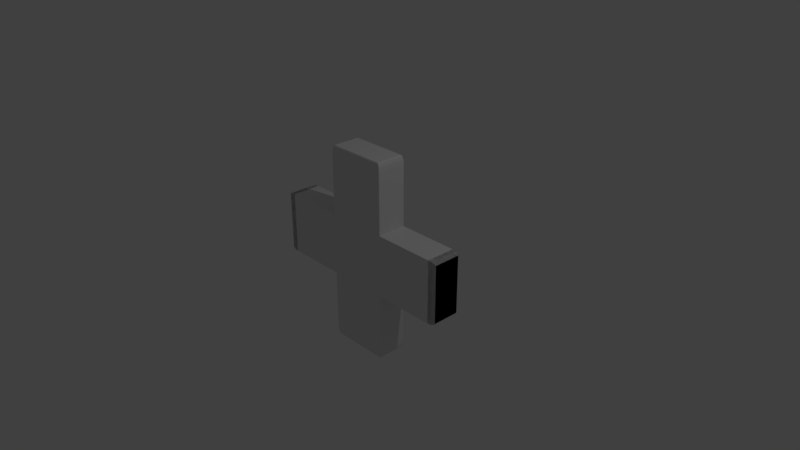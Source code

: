 # Source: healthsign.blend  (saved by Blender 2.78.0; exported with 4.5.12 LTS)
import bpy
from mathutils import Matrix  # noqa: F401  (used for matrix-valued properties, if any)

bpy.ops.wm.read_factory_settings(use_empty=True)
scene = bpy.context.scene
scene.name = 'Scene'

# ---- collections
col_collection_1 = bpy.data.collections.new('Collection 1'); scene.collection.children.link(col_collection_1)

# ---- materials (node trees are filled in below, after node groups)
mat_material = bpy.data.materials.new('Material')
mat_material.alpha_threshold = 0.0
mat_material.use_transparent_shadow = False
mat_material.roughness = 0.5
mat_material.line_color = (0.0, 0.0, 0.0, 1.0)

# ---- material node trees

# ---- world
world_world = bpy.data.worlds.new('World'); scene.world = world_world
world_world.color = (0.05088, 0.05088, 0.05088)
world_world.use_sun_shadow = False
world_world.sun_shadow_jitter_overblur = 0.0
world_world.cycles.sampling_method = 'MANUAL'

# ---- cameras
cam_camera = bpy.data.cameras.new('Camera')
cam_camera.clip_end = 100.0
cam_camera.lens = 35.0
cam_camera.sensor_width = 32.0
cam_camera.sensor_height = 18.0
cam_camera.ortho_scale = 7.314
cam_camera.dof.focus_distance = 0.0
cam_camera.dof.aperture_fstop = 128.0

# ---- lights
light_lamp = bpy.data.lights.new('Lamp', 'POINT')
light_lamp.transmission_factor = 0.0
light_lamp.cutoff_distance = 30.0
light_lamp.energy = 100.0
light_lamp.shadow_buffer_clip_start = 1.001
light_lamp.shadow_soft_size = 0.1
light_lamp.shadow_maximum_resolution = 0.006
light_lamp.use_absolute_resolution = True

# ---- meshes
me_cube = bpy.data.meshes.new('Cube')
me_cube.from_pydata([(1.377, 0.1859, -0.3396), (1.267, 0.202, -0.3739), (1.362, 0.194, -0.3568), (1.322, 0.1999, -0.3693), (1.377, -0.1859, -0.3396), (1.267, -0.202, -0.3739), (1.362, -0.194, -0.3568), (1.322, -0.1999, -0.3693), (1.377, -0.1859, 0.4495), (1.267, -0.202, 0.4838), (1.362, -0.194, 0.4666), (1.322, -0.1999, 0.4792), (1.377, 0.1859, 0.4495), (1.267, 0.202, 0.4838), (1.362, 0.194, 0.4666), (1.322, 0.1999, 0.4792), (-1.377, 0.1859, -0.3396), (-1.267, 0.202, -0.3739), (-1.362, 0.194, -0.3568), (-1.322, 0.1999, -0.3693), (-1.267, -0.202, -0.3739), (-1.377, -0.1859, -0.3396), (-1.322, -0.1999, -0.3693), (-1.362, -0.194, -0.3568), (-1.267, -0.202, 0.4838), (-1.377, -0.1859, 0.4495), (-1.322, -0.1999, 0.4792), (-1.362, -0.194, 0.4666), (-1.377, 0.1859, 0.4495), (-1.267, 0.202, 0.4838), (-1.362, 0.194, 0.4666), (-1.322, 0.1999, 0.4792), (1.377, 0.1859, -0.3396), (1.267, 0.202, -0.3739), (1.362, 0.194, -0.3568), (1.322, 0.1999, -0.3693), (1.377, -0.1859, -0.3396), (1.267, -0.202, -0.3739), (1.362, -0.194, -0.3568), (1.322, -0.1999, -0.3693), (1.377, -0.1859, 0.4495), (1.267, -0.202, 0.4838), (1.362, -0.194, 0.4666), (1.322, -0.1999, 0.4792), (1.377, 0.1859, 0.4495), (1.267, 0.202, 0.4838), (1.362, 0.194, 0.4666), (1.322, 0.1999, 0.4792), (-1.377, 0.1859, -0.3396), (-1.267, 0.202, -0.3739), (-1.362, 0.194, -0.3568), (-1.322, 0.1999, -0.3693), (-1.267, -0.202, -0.3739), (-1.377, -0.1859, -0.3396), (-1.322, -0.1999, -0.3693), (-1.362, -0.194, -0.3568), (-1.267, -0.202, 0.4838), (-1.377, -0.1859, 0.4495), (-1.322, -0.1999, 0.4792), (-1.362, -0.194, 0.4666), (-1.377, 0.1859, 0.4495), (-1.267, 0.202, 0.4838), (-1.362, 0.194, 0.4666), (-1.322, 0.1999, 0.4792), (0.3945, 0.1859, 1.432), (0.4288, 0.202, 1.322), (0.4117, 0.194, 1.417), (0.4242, 0.1999, 1.377), (0.3945, -0.1859, 1.432), (0.4288, -0.202, 1.322), (0.4117, -0.194, 1.417), (0.4242, -0.1999, 1.377), (-0.3945, -0.1859, 1.432), (-0.4288, -0.202, 1.322), (-0.4117, -0.194, 1.417), (-0.4242, -0.1999, 1.377), (-0.3945, 0.1859, 1.432), (-0.4288, 0.202, 1.322), (-0.4117, 0.194, 1.417), (-0.4242, 0.1999, 1.377), (0.3945, 0.1859, -1.322), (0.4288, 0.202, -1.212), (0.4117, 0.194, -1.308), (0.4242, 0.1999, -1.267), (0.4288, -0.202, -1.212), (0.3945, -0.1859, -1.322), (0.4242, -0.1999, -1.267), (0.4117, -0.194, -1.308), (-0.4288, -0.202, -1.212), (-0.3945, -0.1859, -1.322), (-0.4242, -0.1999, -1.267), (-0.4117, -0.194, -1.308), (-0.3945, 0.1859, -1.322), (-0.4288, 0.202, -1.212), (-0.4117, 0.194, -1.308), (-0.4242, 0.1999, -1.267), (0.4288, 0.202, 0.4838), (-0.4288, 0.202, 0.4838), (0.4288, 0.202, -0.3739), (-0.4288, 0.202, -0.3739), (0.4288, -0.202, -0.3739), (-0.4288, -0.202, 0.4838), (0.4288, -0.202, 0.4838), (-0.4288, -0.202, -0.3739)], [(1, 17), (29, 13), (100, 102), (103, 101)], [(77, 65, 96, 97), (61, 97, 99, 49), (0, 12, 8, 4), (20, 5, 9, 24), (0, 4, 6, 2), (2, 6, 7, 3), (3, 7, 5, 1), (1, 13, 15, 3), (3, 15, 14, 2), (2, 14, 12, 0), (4, 8, 10, 6), (6, 10, 11, 7), (7, 11, 9, 5), (8, 12, 14, 10), (10, 14, 15, 11), (11, 15, 13, 9), (93, 99, 98, 81), (17, 20, 22, 19), (19, 22, 23, 18), (18, 23, 21, 16), (16, 28, 30, 18), (18, 30, 31, 19), (19, 31, 29, 17), (20, 24, 26, 22), (22, 26, 27, 23), (23, 27, 25, 21), (24, 29, 31, 26), (26, 31, 30, 27), (27, 30, 28, 25), (16, 21, 25, 28), (45, 33, 98, 96), (96, 102, 41, 45), (32, 44, 40, 36), (32, 36, 38, 34), (34, 38, 39, 35), (35, 39, 37, 33), (33, 45, 47, 35), (35, 47, 46, 34), (34, 46, 44, 32), (36, 40, 42, 38), (38, 42, 43, 39), (39, 43, 41, 37), (40, 44, 46, 42), (42, 46, 47, 43), (43, 47, 45, 41), (49, 52, 54, 51), (51, 54, 55, 50), (50, 55, 53, 48), (48, 60, 62, 50), (50, 62, 63, 51), (51, 63, 61, 49), (52, 56, 58, 54), (54, 58, 59, 55), (55, 59, 57, 53), (56, 61, 63, 58), (58, 63, 62, 59), (59, 62, 60, 57), (48, 53, 57, 60), (65, 69, 102, 96), (97, 101, 73, 77), (64, 76, 72, 68), (64, 68, 70, 66), (66, 70, 71, 67), (67, 71, 69, 65), (65, 77, 79, 67), (67, 79, 78, 66), (66, 78, 76, 64), (68, 72, 74, 70), (70, 74, 75, 71), (71, 75, 73, 69), (72, 76, 78, 74), (74, 78, 79, 75), (75, 79, 77, 73), (84, 81, 98, 100), (81, 84, 86, 83), (83, 86, 87, 82), (82, 87, 85, 80), (80, 92, 94, 82), (82, 94, 95, 83), (83, 95, 93, 81), (84, 88, 90, 86), (86, 90, 91, 87), (87, 91, 89, 85), (88, 93, 95, 90), (90, 95, 94, 91), (91, 94, 92, 89), (80, 85, 89, 92), (37, 100, 98, 33), (96, 98, 99, 97), (88, 103, 99, 93), (101, 102, 69, 73), (88, 84, 100, 103), (52, 49, 99, 103), (56, 101, 97, 61)])
_uv = me_cube.uv_layers.new(name='UVMap')
_uv.uv.foreach_set('vector', [0.2953, 0.9098, 0.1272, 0.9008, 0.1089, 0.7264, 0.3242, 0.7264, 0.07292, 0.1598, 0.2436, 0.1349, 0.2435, 0.3339, 0.0788, 0.316, 0.7705, 0.4835, 0.7697, 0.617, 0.707, 0.6168, 0.7079, 0.4833, 0.1348, 0.4581, 0.6848, 0.4581, 0.6848, 0.6442, 0.1348, 0.6442, 0.7705, 0.4835, 0.7079, 0.4833, 0.7047, 0.4791, 0.7737, 0.4793, 0.7737, 0.4793, 0.7047, 0.4791, 0.6966, 0.4706, 0.7814, 0.4701, 0.7814, 0.4701, 0.6966, 0.4706, 0.6848, 0.4581, 0.7928, 0.4562, 0.7928, 0.4562, 0.7928, 0.6423, 0.7809, 0.6298, 0.7814, 0.4701, 0.7814, 0.4701, 0.7809, 0.6298, 0.7728, 0.6213, 0.7737, 0.4793, 0.7737, 0.4793, 0.7728, 0.6213, 0.7697, 0.617, 0.7705, 0.4835, 0.7079, 0.4833, 0.707, 0.6168, 0.7038, 0.6211, 0.7047, 0.4791, 0.7047, 0.4791, 0.7038, 0.6211, 0.6961, 0.6303, 0.6966, 0.4706, 0.6966, 0.4706, 0.6961, 0.6303, 0.6848, 0.6442, 0.6848, 0.4581, 0.707, 0.6168, 0.7697, 0.617, 0.7728, 0.6213, 0.7038, 0.6211, 0.7038, 0.6211, 0.7728, 0.6213, 0.7809, 0.6298, 0.6961, 0.6303, 0.6961, 0.6303, 0.7809, 0.6298, 0.7928, 0.6423, 0.6848, 0.6442, 0.6885, 0.7984, 0.709, 0.9821, 0.4959, 0.9748, 0.5211, 0.799, 0.02677, 0.4581, 0.1348, 0.4581, 0.1234, 0.4717, 0.03864, 0.4708, 0.03864, 0.4708, 0.1234, 0.4717, 0.1157, 0.4809, 0.04674, 0.4794, 0.04674, 0.4794, 0.1157, 0.4809, 0.1125, 0.485, 0.04987, 0.4837, 0.04987, 0.4837, 0.04907, 0.6173, 0.04585, 0.6214, 0.04674, 0.4794, 0.04674, 0.4794, 0.04585, 0.6214, 0.03813, 0.6305, 0.03864, 0.4708, 0.03864, 0.4708, 0.03813, 0.6305, 0.02677, 0.6442, 0.02677, 0.4581, 0.1348, 0.4581, 0.1348, 0.6442, 0.1229, 0.6315, 0.1234, 0.4717, 0.1234, 0.4717, 0.1229, 0.6315, 0.1148, 0.6229, 0.1157, 0.4809, 0.1157, 0.4809, 0.1148, 0.6229, 0.1117, 0.6186, 0.1125, 0.485, 0.1348, 0.6442, 0.02677, 0.6442, 0.03813, 0.6305, 0.1229, 0.6315, 0.1229, 0.6315, 0.03813, 0.6305, 0.04585, 0.6214, 0.1148, 0.6229, 0.1148, 0.6229, 0.04585, 0.6214, 0.04907, 0.6173, 0.1117, 0.6186, 0.04987, 0.4837, 0.1125, 0.485, 0.1117, 0.6186, 0.04907, 0.6173, 0.6129, 0.1606, 0.6074, 0.3168, 0.4425, 0.334, 0.4426, 0.135, 0.4426, 0.135, 0.4614, 0.04367, 0.6474, 0.08957, 0.6129, 0.1606, 0.9455, 0.4328, 0.9455, 0.6058, 0.864, 0.6057, 0.8641, 0.4328, 0.6288, 0.3108, 0.6578, 0.3764, 0.654, 0.3799, 0.6252, 0.3127, 0.6252, 0.3127, 0.654, 0.3799, 0.6465, 0.3844, 0.6176, 0.3147, 0.6176, 0.3147, 0.6465, 0.3844, 0.6363, 0.389, 0.6074, 0.3168, 0.6074, 0.3168, 0.6129, 0.1606, 0.6231, 0.1632, 0.6176, 0.3147, 0.6176, 0.3147, 0.6231, 0.1632, 0.6308, 0.1657, 0.6252, 0.3127, 0.6252, 0.3127, 0.6308, 0.1657, 0.6341, 0.1679, 0.6288, 0.3108, 0.8641, 0.4328, 0.864, 0.6057, 0.8603, 0.6095, 0.8604, 0.429, 0.8604, 0.429, 0.8603, 0.6095, 0.8514, 0.6122, 0.8514, 0.4262, 0.8514, 0.4262, 0.8514, 0.6122, 0.8393, 0.6132, 0.8394, 0.4252, 0.6683, 0.1043, 0.6341, 0.1679, 0.6308, 0.1657, 0.6652, 0.1008, 0.6652, 0.1008, 0.6308, 0.1657, 0.6231, 0.1632, 0.6576, 0.09526, 0.6576, 0.09526, 0.6231, 0.1632, 0.6129, 0.1606, 0.6474, 0.08957, 0.0788, 0.316, 0.04912, 0.3881, 0.03873, 0.3832, 0.0685, 0.314, 0.0685, 0.314, 0.03873, 0.3832, 0.03087, 0.3782, 0.06062, 0.3121, 0.06062, 0.3121, 0.03087, 0.3782, 0.02757, 0.375, 0.05726, 0.3102, 0.05726, 0.3102, 0.05196, 0.1673, 0.05541, 0.1651, 0.06062, 0.3121, 0.06062, 0.3121, 0.05541, 0.1651, 0.0629, 0.1626, 0.0685, 0.314, 0.0685, 0.314, 0.0629, 0.1626, 0.07292, 0.1598, 0.0788, 0.316, 0.9894, 0.1604, 0.9894, 0.3484, 0.9773, 0.3474, 0.9773, 0.1614, 0.9773, 0.1614, 0.9773, 0.3474, 0.9683, 0.3446, 0.9683, 0.1641, 0.9683, 0.1641, 0.9683, 0.3446, 0.9647, 0.3409, 0.9647, 0.1679, 0.03929, 0.08863, 0.07292, 0.1598, 0.0629, 0.1626, 0.02926, 0.09398, 0.02926, 0.09398, 0.0629, 0.1626, 0.05541, 0.1651, 0.02193, 0.09903, 0.02193, 0.09903, 0.05541, 0.1651, 0.05196, 0.1673, 0.01834, 0.1029, 0.8832, 0.1679, 0.9647, 0.1679, 0.9647, 0.3409, 0.8832, 0.3409, 0.1272, 0.9008, 0.04751, 0.9297, 0.01781, 0.7407, 0.1089, 0.7264, 0.3242, 0.7264, 0.4227, 0.7476, 0.3714, 0.9479, 0.2953, 0.9098, 0.8596, 0.4015, 0.6866, 0.4015, 0.6866, 0.32, 0.8596, 0.32, 0.1331, 0.924, 0.06067, 0.9536, 0.05692, 0.9494, 0.1311, 0.9201, 0.1311, 0.9201, 0.05692, 0.9494, 0.05224, 0.941, 0.1291, 0.9118, 0.1291, 0.9118, 0.05224, 0.941, 0.04751, 0.9297, 0.1272, 0.9008, 0.1272, 0.9008, 0.2953, 0.9098, 0.2923, 0.9207, 0.1291, 0.9118, 0.1291, 0.9118, 0.2923, 0.9207, 0.2895, 0.929, 0.1311, 0.9201, 0.1311, 0.9201, 0.2895, 0.929, 0.2871, 0.9324, 0.1331, 0.924, 0.8596, 0.32, 0.6866, 0.32, 0.6828, 0.3163, 0.8633, 0.3163, 0.8633, 0.3163, 0.6828, 0.3163, 0.6801, 0.3074, 0.8661, 0.3074, 0.8661, 0.3074, 0.6801, 0.3074, 0.6791, 0.2953, 0.8671, 0.2953, 0.3552, 0.9703, 0.2871, 0.9324, 0.2895, 0.929, 0.359, 0.967, 0.359, 0.967, 0.2895, 0.929, 0.2923, 0.9207, 0.3651, 0.9589, 0.3651, 0.9589, 0.2923, 0.9207, 0.2953, 0.9098, 0.3714, 0.9479, 0.4449, 0.7646, 0.5211, 0.799, 0.4959, 0.9748, 0.4017, 0.9571, 0.5211, 0.799, 0.4449, 0.7646, 0.4506, 0.7537, 0.5236, 0.7881, 0.5236, 0.7881, 0.4506, 0.7537, 0.4562, 0.7455, 0.5259, 0.7797, 0.5259, 0.7797, 0.4562, 0.7455, 0.4598, 0.742, 0.5281, 0.7762, 0.5281, 0.7762, 0.6813, 0.7757, 0.6835, 0.7795, 0.5259, 0.7797, 0.5259, 0.7797, 0.6835, 0.7795, 0.6859, 0.7876, 0.5236, 0.7881, 0.5236, 0.7881, 0.6859, 0.7876, 0.6885, 0.7984, 0.5211, 0.799, 0.9959, 0.7291, 0.8079, 0.7291, 0.8089, 0.717, 0.9949, 0.717, 0.9949, 0.717, 0.8089, 0.717, 0.8116, 0.7081, 0.9921, 0.7081, 0.9921, 0.7081, 0.8116, 0.7081, 0.8154, 0.7044, 0.9883, 0.7044, 0.766, 0.765, 0.6885, 0.7984, 0.6859, 0.7876, 0.7606, 0.7541, 0.7606, 0.7541, 0.6859, 0.7876, 0.6835, 0.7795, 0.7555, 0.746, 0.7555, 0.746, 0.6835, 0.7795, 0.6813, 0.7757, 0.7515, 0.742, 0.9883, 0.6229, 0.9883, 0.7044, 0.8154, 0.7044, 0.8154, 0.6229, 0.6363, 0.389, 0.4556, 0.4224, 0.4425, 0.334, 0.6074, 0.3168, 0.4426, 0.135, 0.4425, 0.334, 0.2435, 0.3339, 0.2436, 0.1349, 0.766, 0.765, 0.8074, 0.9656, 0.709, 0.9821, 0.6885, 0.7984, 0.6791, 0.1116, 0.8671, 0.1116, 0.8671, 0.2953, 0.6791, 0.2953, 0.8079, 0.7291, 0.9959, 0.7291, 0.9959, 0.9128, 0.8079, 0.9128, 0.04912, 0.3881, 0.0788, 0.316, 0.2435, 0.3339, 0.23, 0.4224, 0.03929, 0.08863, 0.2251, 0.04366, 0.2436, 0.1349, 0.07292, 0.1598])
me_cube.materials.append(mat_material)
me_cube.use_remesh_preserve_volume = False
me_cube.use_remesh_preserve_attributes = False
me_cube.use_mirror_vertex_groups = False
me_cube.update()

# ---- objects
ob_healthsign = bpy.data.objects.new('HealthSign', me_cube)
ob_lamp = bpy.data.objects.new('Lamp', light_lamp)
ob_camera = bpy.data.objects.new('Camera', cam_camera)

# ---- transforms, parenting, visibility, modifiers, constraints
ob_healthsign.location = (0.0, 0.0, 0.0)
ob_healthsign.lock_rotations_4d = False
ob_healthsign.empty_display_type = 'ARROWS'
ob_healthsign.lineart.crease_threshold = 0.0
ob_lamp.location = (4.076, 1.005, 5.904)
ob_lamp.rotation_euler = (0.6503, 0.05522, 1.866)
ob_lamp.lock_rotations_4d = False
ob_lamp.empty_display_type = 'ARROWS'
ob_lamp.color = (0.0, 0.0, 0.0, 0.0)
ob_lamp.lineart.crease_threshold = 0.0
ob_camera.location = (7.481, -6.508, 5.344)
ob_camera.rotation_euler = (1.109, 0.0, 0.8149)
ob_camera.lock_rotations_4d = False
ob_camera.empty_display_type = 'ARROWS'
ob_camera.color = (0.0, 0.0, 0.0, 0.0)
ob_camera.display_type = 'WIRE'
ob_camera.lineart.crease_threshold = 0.0

# ---- collection membership
col_collection_1.objects.link(ob_healthsign)
col_collection_1.objects.link(ob_lamp)
col_collection_1.objects.link(ob_camera)

# ---- scene / render settings (as saved in the file)
scene.camera = ob_camera
scene.frame_start = 1; scene.frame_end = 250; scene.frame_set(1)
scene.render.engine = 'BLENDER_EEVEE_NEXT'
scene.render.resolution_percentage = 50
scene.render.dither_intensity = 0.0
scene.cycles.use_denoising = False
scene.cycles.samples = 128
scene.cycles.sampling_pattern = 'TABULATED_SOBOL'
scene.cycles.light_sampling_threshold = 0.0
scene.cycles.use_adaptive_sampling = False
scene.cycles.use_light_tree = False
scene.cycles.blur_glossy = 0.0
scene.cycles.sample_clamp_indirect = 0.0
scene.view_settings.view_transform = 'Standard'
bpy.context.view_layer.update()
